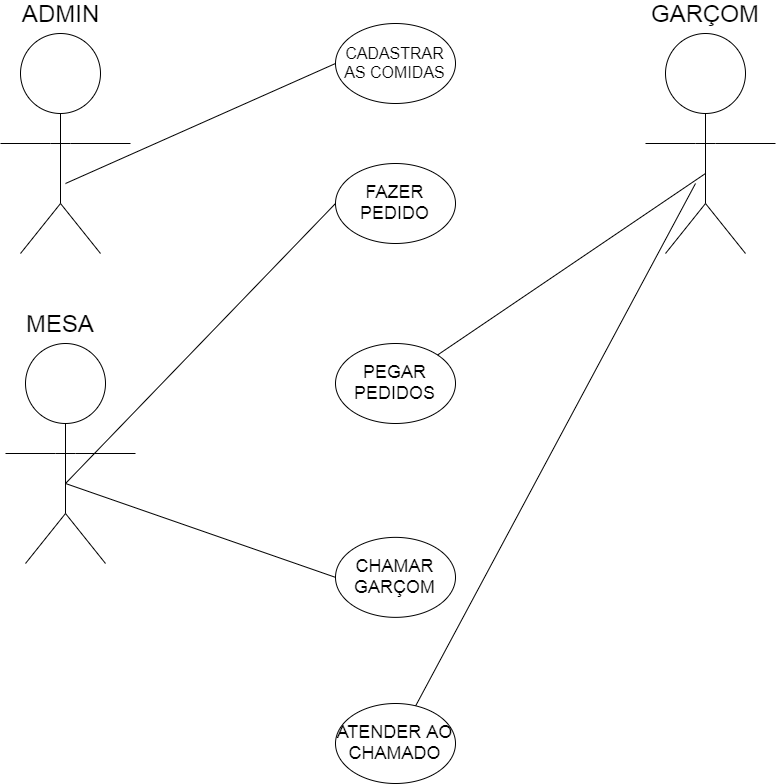

The diagram above was exported from draw.io. Its source (the exported page's mxGraphModel, read from the mxfile embedded in the PNG):
<mxGraphModel dx="1117" dy="619" grid="1" gridSize="10" guides="1" tooltips="1" connect="1" arrows="1" fold="1" page="1" pageScale="1" pageWidth="827" pageHeight="1169" math="0" shadow="0">
  <root>
    <mxCell id="0" />
    <mxCell id="1" parent="0" />
    <mxCell id="vE5JUA2CwjvQ-4Yfa2QX-1" value="" style="ellipse;whiteSpace=wrap;html=1;aspect=fixed;" vertex="1" parent="1">
      <mxGeometry x="55" y="40" width="80" height="80" as="geometry" />
    </mxCell>
    <mxCell id="vE5JUA2CwjvQ-4Yfa2QX-2" value="" style="endArrow=none;html=1;entryX=0.5;entryY=1;entryDx=0;entryDy=0;" edge="1" parent="1" target="vE5JUA2CwjvQ-4Yfa2QX-1">
      <mxGeometry width="50" height="50" relative="1" as="geometry">
        <mxPoint x="95" y="210" as="sourcePoint" />
        <mxPoint x="105" y="140" as="targetPoint" />
      </mxGeometry>
    </mxCell>
    <mxCell id="vE5JUA2CwjvQ-4Yfa2QX-3" value="" style="endArrow=none;html=1;" edge="1" parent="1">
      <mxGeometry width="50" height="50" relative="1" as="geometry">
        <mxPoint x="35" y="150" as="sourcePoint" />
        <mxPoint x="165" y="150" as="targetPoint" />
        <Array as="points">
          <mxPoint x="95" y="150" />
        </Array>
      </mxGeometry>
    </mxCell>
    <mxCell id="vE5JUA2CwjvQ-4Yfa2QX-4" value="" style="endArrow=none;html=1;" edge="1" parent="1">
      <mxGeometry width="50" height="50" relative="1" as="geometry">
        <mxPoint x="55" y="260" as="sourcePoint" />
        <mxPoint x="95" y="210" as="targetPoint" />
      </mxGeometry>
    </mxCell>
    <mxCell id="vE5JUA2CwjvQ-4Yfa2QX-5" value="" style="endArrow=none;html=1;" edge="1" parent="1">
      <mxGeometry width="50" height="50" relative="1" as="geometry">
        <mxPoint x="95" y="210" as="sourcePoint" />
        <mxPoint x="135" y="260" as="targetPoint" />
      </mxGeometry>
    </mxCell>
    <mxCell id="vE5JUA2CwjvQ-4Yfa2QX-6" value="&lt;font style=&quot;font-size: 18px&quot;&gt;FAZER PEDIDO&lt;/font&gt;" style="ellipse;whiteSpace=wrap;html=1;" vertex="1" parent="1">
      <mxGeometry x="370" y="170" width="120" height="80" as="geometry" />
    </mxCell>
    <mxCell id="vE5JUA2CwjvQ-4Yfa2QX-12" value="" style="ellipse;whiteSpace=wrap;html=1;aspect=fixed;" vertex="1" parent="1">
      <mxGeometry x="700" y="40" width="80" height="80" as="geometry" />
    </mxCell>
    <mxCell id="vE5JUA2CwjvQ-4Yfa2QX-13" value="" style="endArrow=none;html=1;entryX=0.5;entryY=1;entryDx=0;entryDy=0;" edge="1" parent="1" target="vE5JUA2CwjvQ-4Yfa2QX-12">
      <mxGeometry width="50" height="50" relative="1" as="geometry">
        <mxPoint x="740" y="210" as="sourcePoint" />
        <mxPoint x="750" y="140" as="targetPoint" />
      </mxGeometry>
    </mxCell>
    <mxCell id="vE5JUA2CwjvQ-4Yfa2QX-14" value="" style="endArrow=none;html=1;" edge="1" parent="1">
      <mxGeometry width="50" height="50" relative="1" as="geometry">
        <mxPoint x="680" y="150" as="sourcePoint" />
        <mxPoint x="810" y="150" as="targetPoint" />
        <Array as="points">
          <mxPoint x="740" y="150" />
        </Array>
      </mxGeometry>
    </mxCell>
    <mxCell id="vE5JUA2CwjvQ-4Yfa2QX-15" value="" style="endArrow=none;html=1;" edge="1" parent="1">
      <mxGeometry width="50" height="50" relative="1" as="geometry">
        <mxPoint x="700" y="260" as="sourcePoint" />
        <mxPoint x="740" y="210" as="targetPoint" />
      </mxGeometry>
    </mxCell>
    <mxCell id="vE5JUA2CwjvQ-4Yfa2QX-16" value="" style="endArrow=none;html=1;" edge="1" parent="1">
      <mxGeometry width="50" height="50" relative="1" as="geometry">
        <mxPoint x="740" y="210" as="sourcePoint" />
        <mxPoint x="780" y="260" as="targetPoint" />
      </mxGeometry>
    </mxCell>
    <mxCell id="vE5JUA2CwjvQ-4Yfa2QX-17" value="&lt;font style=&quot;font-size: 18px&quot;&gt;PEGAR PEDIDOS&lt;/font&gt;" style="ellipse;whiteSpace=wrap;html=1;fontSize=16;" vertex="1" parent="1">
      <mxGeometry x="370" y="350" width="120" height="80" as="geometry" />
    </mxCell>
    <mxCell id="vE5JUA2CwjvQ-4Yfa2QX-18" value="&lt;span style=&quot;white-space: normal&quot;&gt;&lt;font style=&quot;font-size: 18px&quot;&gt;CHAMAR GARÇOM&lt;/font&gt;&lt;/span&gt;" style="ellipse;whiteSpace=wrap;html=1;" vertex="1" parent="1">
      <mxGeometry x="370" y="543.86" width="120" height="80" as="geometry" />
    </mxCell>
    <mxCell id="vE5JUA2CwjvQ-4Yfa2QX-25" value="" style="ellipse;whiteSpace=wrap;html=1;aspect=fixed;" vertex="1" parent="1">
      <mxGeometry x="60" y="350" width="80" height="80" as="geometry" />
    </mxCell>
    <mxCell id="vE5JUA2CwjvQ-4Yfa2QX-26" value="" style="endArrow=none;html=1;entryX=0.5;entryY=1;entryDx=0;entryDy=0;" edge="1" parent="1" target="vE5JUA2CwjvQ-4Yfa2QX-25">
      <mxGeometry width="50" height="50" relative="1" as="geometry">
        <mxPoint x="100" y="520" as="sourcePoint" />
        <mxPoint x="110" y="450" as="targetPoint" />
      </mxGeometry>
    </mxCell>
    <mxCell id="vE5JUA2CwjvQ-4Yfa2QX-27" value="" style="endArrow=none;html=1;" edge="1" parent="1">
      <mxGeometry width="50" height="50" relative="1" as="geometry">
        <mxPoint x="40" y="460" as="sourcePoint" />
        <mxPoint x="170" y="460" as="targetPoint" />
        <Array as="points">
          <mxPoint x="100" y="460" />
        </Array>
      </mxGeometry>
    </mxCell>
    <mxCell id="vE5JUA2CwjvQ-4Yfa2QX-28" value="" style="endArrow=none;html=1;" edge="1" parent="1">
      <mxGeometry width="50" height="50" relative="1" as="geometry">
        <mxPoint x="60" y="570" as="sourcePoint" />
        <mxPoint x="100" y="520" as="targetPoint" />
      </mxGeometry>
    </mxCell>
    <mxCell id="vE5JUA2CwjvQ-4Yfa2QX-29" value="" style="endArrow=none;html=1;" edge="1" parent="1">
      <mxGeometry width="50" height="50" relative="1" as="geometry">
        <mxPoint x="100" y="520" as="sourcePoint" />
        <mxPoint x="140" y="570" as="targetPoint" />
      </mxGeometry>
    </mxCell>
    <mxCell id="vE5JUA2CwjvQ-4Yfa2QX-35" value="&lt;font style=&quot;font-size: 18px&quot;&gt;ATENDER AO CHAMADO&lt;/font&gt;" style="ellipse;whiteSpace=wrap;html=1;" vertex="1" parent="1">
      <mxGeometry x="370" y="710" width="120" height="80" as="geometry" />
    </mxCell>
    <mxCell id="vE5JUA2CwjvQ-4Yfa2QX-36" value="&lt;span style=&quot;font-size: 24px&quot;&gt;MESA&lt;/span&gt;" style="text;html=1;align=center;verticalAlign=middle;resizable=0;points=[];;autosize=1;" vertex="1" parent="1">
      <mxGeometry x="55" y="320" width="80" height="20" as="geometry" />
    </mxCell>
    <mxCell id="vE5JUA2CwjvQ-4Yfa2QX-38" value="&lt;span style=&quot;font-size: 24px&quot;&gt;ADMIN&lt;/span&gt;" style="text;html=1;align=center;verticalAlign=middle;resizable=0;points=[];;autosize=1;" vertex="1" parent="1">
      <mxGeometry x="50" y="10" width="90" height="20" as="geometry" />
    </mxCell>
    <mxCell id="vE5JUA2CwjvQ-4Yfa2QX-40" value="&lt;span style=&quot;font-size: 24px&quot;&gt;GARÇOM&lt;/span&gt;" style="text;html=1;align=center;verticalAlign=middle;resizable=0;points=[];;autosize=1;" vertex="1" parent="1">
      <mxGeometry x="680" y="10" width="120" height="20" as="geometry" />
    </mxCell>
    <mxCell id="vE5JUA2CwjvQ-4Yfa2QX-41" value="&lt;font style=&quot;font-size: 16px&quot;&gt;CADASTRAR AS COMIDAS&lt;/font&gt;" style="ellipse;whiteSpace=wrap;html=1;" vertex="1" parent="1">
      <mxGeometry x="370" y="30" width="120" height="80" as="geometry" />
    </mxCell>
    <mxCell id="vE5JUA2CwjvQ-4Yfa2QX-43" value="" style="endArrow=none;html=1;exitX=0;exitY=0.5;exitDx=0;exitDy=0;" edge="1" parent="1" source="vE5JUA2CwjvQ-4Yfa2QX-41">
      <mxGeometry width="50" height="50" relative="1" as="geometry">
        <mxPoint x="270" y="460" as="sourcePoint" />
        <mxPoint x="100" y="190" as="targetPoint" />
      </mxGeometry>
    </mxCell>
    <mxCell id="vE5JUA2CwjvQ-4Yfa2QX-47" value="" style="endArrow=none;html=1;entryX=0;entryY=0.5;entryDx=0;entryDy=0;" edge="1" parent="1" target="vE5JUA2CwjvQ-4Yfa2QX-6">
      <mxGeometry width="50" height="50" relative="1" as="geometry">
        <mxPoint x="100" y="490" as="sourcePoint" />
        <mxPoint x="270" y="400" as="targetPoint" />
      </mxGeometry>
    </mxCell>
    <mxCell id="vE5JUA2CwjvQ-4Yfa2QX-49" value="" style="endArrow=none;html=1;" edge="1" parent="1" source="vE5JUA2CwjvQ-4Yfa2QX-17">
      <mxGeometry width="50" height="50" relative="1" as="geometry">
        <mxPoint x="560" y="330" as="sourcePoint" />
        <mxPoint x="740" y="180" as="targetPoint" />
      </mxGeometry>
    </mxCell>
    <mxCell id="vE5JUA2CwjvQ-4Yfa2QX-51" value="" style="endArrow=none;html=1;entryX=0;entryY=0.5;entryDx=0;entryDy=0;" edge="1" parent="1" target="vE5JUA2CwjvQ-4Yfa2QX-18">
      <mxGeometry width="50" height="50" relative="1" as="geometry">
        <mxPoint x="100" y="490" as="sourcePoint" />
        <mxPoint x="170" y="470" as="targetPoint" />
      </mxGeometry>
    </mxCell>
    <mxCell id="vE5JUA2CwjvQ-4Yfa2QX-53" value="" style="endArrow=none;html=1;" edge="1" parent="1" source="vE5JUA2CwjvQ-4Yfa2QX-35">
      <mxGeometry width="50" height="50" relative="1" as="geometry">
        <mxPoint x="550" y="520" as="sourcePoint" />
        <mxPoint x="730" y="190" as="targetPoint" />
      </mxGeometry>
    </mxCell>
  </root>
</mxGraphModel>